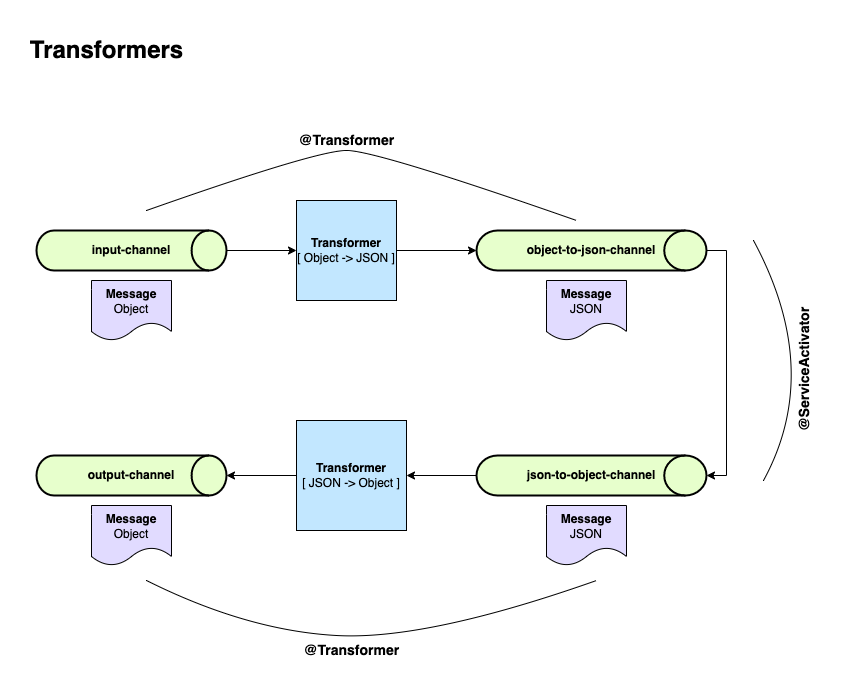

The diagram above was exported from draw.io. Its source (the exported page's mxGraphModel, read from the mxfile embedded in the PNG):
<mxGraphModel dx="1106" dy="791" grid="1" gridSize="10" guides="1" tooltips="1" connect="1" arrows="1" fold="1" page="1" pageScale="1" pageWidth="827" pageHeight="1169" math="0" shadow="0">
  <root>
    <mxCell id="0" />
    <mxCell id="1" parent="0" />
    <mxCell id="v08Low8fpYCXUUkXZ4qi-1" value="Transformers" style="text;strokeColor=none;fillColor=none;html=1;fontSize=24;fontStyle=1;verticalAlign=middle;align=center;" vertex="1" parent="1">
      <mxGeometry x="60" y="20" width="100" height="40" as="geometry" />
    </mxCell>
    <mxCell id="v08Low8fpYCXUUkXZ4qi-9" style="edgeStyle=orthogonalEdgeStyle;rounded=0;orthogonalLoop=1;jettySize=auto;html=1;exitX=1;exitY=0.5;exitDx=0;exitDy=0;exitPerimeter=0;entryX=0;entryY=0.5;entryDx=0;entryDy=0;" edge="1" parent="1" source="v08Low8fpYCXUUkXZ4qi-4" target="v08Low8fpYCXUUkXZ4qi-8">
      <mxGeometry relative="1" as="geometry" />
    </mxCell>
    <mxCell id="v08Low8fpYCXUUkXZ4qi-4" value="input-channel" style="strokeWidth=2;html=1;shape=mxgraph.flowchart.direct_data;whiteSpace=wrap;fillColor=#E7FFCC;fontStyle=1" vertex="1" parent="1">
      <mxGeometry x="40" y="220" width="190" height="40" as="geometry" />
    </mxCell>
    <mxCell id="v08Low8fpYCXUUkXZ4qi-21" style="edgeStyle=orthogonalEdgeStyle;rounded=0;orthogonalLoop=1;jettySize=auto;html=1;entryX=1;entryY=0.5;entryDx=0;entryDy=0;entryPerimeter=0;" edge="1" parent="1" source="v08Low8fpYCXUUkXZ4qi-7" target="v08Low8fpYCXUUkXZ4qi-16">
      <mxGeometry relative="1" as="geometry">
        <Array as="points">
          <mxPoint x="730" y="240" />
          <mxPoint x="730" y="465" />
        </Array>
      </mxGeometry>
    </mxCell>
    <mxCell id="v08Low8fpYCXUUkXZ4qi-7" value="object-to-json-channel" style="strokeWidth=2;html=1;shape=mxgraph.flowchart.direct_data;whiteSpace=wrap;fillColor=#E7FFCC;fontStyle=1" vertex="1" parent="1">
      <mxGeometry x="480" y="220" width="230" height="40" as="geometry" />
    </mxCell>
    <mxCell id="v08Low8fpYCXUUkXZ4qi-10" style="edgeStyle=orthogonalEdgeStyle;rounded=0;orthogonalLoop=1;jettySize=auto;html=1;entryX=0;entryY=0.5;entryDx=0;entryDy=0;entryPerimeter=0;" edge="1" parent="1" source="v08Low8fpYCXUUkXZ4qi-8" target="v08Low8fpYCXUUkXZ4qi-7">
      <mxGeometry relative="1" as="geometry" />
    </mxCell>
    <mxCell id="v08Low8fpYCXUUkXZ4qi-8" value="&lt;b&gt;Transformer&lt;/b&gt;&lt;br&gt;[ Object -&amp;gt; JSON ]" style="whiteSpace=wrap;html=1;aspect=fixed;fillColor=#C2E7FF;" vertex="1" parent="1">
      <mxGeometry x="300" y="190" width="100" height="100" as="geometry" />
    </mxCell>
    <mxCell id="v08Low8fpYCXUUkXZ4qi-11" value="&lt;b&gt;Message&lt;/b&gt;&lt;br&gt;JSON" style="shape=document;whiteSpace=wrap;html=1;boundedLbl=1;fillColor=#E1DBFF;" vertex="1" parent="1">
      <mxGeometry x="550" y="270" width="80" height="60" as="geometry" />
    </mxCell>
    <mxCell id="v08Low8fpYCXUUkXZ4qi-12" value="&lt;b&gt;Message&lt;/b&gt;&lt;br&gt;Object" style="shape=document;whiteSpace=wrap;html=1;boundedLbl=1;fillColor=#E1DBFF;" vertex="1" parent="1">
      <mxGeometry x="95" y="270" width="80" height="60" as="geometry" />
    </mxCell>
    <mxCell id="v08Low8fpYCXUUkXZ4qi-14" value="output-channel" style="strokeWidth=2;html=1;shape=mxgraph.flowchart.direct_data;whiteSpace=wrap;fillColor=#E7FFCC;fontStyle=1" vertex="1" parent="1">
      <mxGeometry x="40" y="445" width="190" height="40" as="geometry" />
    </mxCell>
    <mxCell id="v08Low8fpYCXUUkXZ4qi-22" style="edgeStyle=orthogonalEdgeStyle;rounded=0;orthogonalLoop=1;jettySize=auto;html=1;exitX=0;exitY=0.5;exitDx=0;exitDy=0;exitPerimeter=0;entryX=1;entryY=0.5;entryDx=0;entryDy=0;" edge="1" parent="1" source="v08Low8fpYCXUUkXZ4qi-16" target="v08Low8fpYCXUUkXZ4qi-18">
      <mxGeometry relative="1" as="geometry" />
    </mxCell>
    <mxCell id="v08Low8fpYCXUUkXZ4qi-16" value="json-to-object-channel" style="strokeWidth=2;html=1;shape=mxgraph.flowchart.direct_data;whiteSpace=wrap;fillColor=#E7FFCC;fontStyle=1" vertex="1" parent="1">
      <mxGeometry x="480" y="445" width="230" height="40" as="geometry" />
    </mxCell>
    <mxCell id="v08Low8fpYCXUUkXZ4qi-23" style="edgeStyle=orthogonalEdgeStyle;rounded=0;orthogonalLoop=1;jettySize=auto;html=1;exitX=0;exitY=0.5;exitDx=0;exitDy=0;" edge="1" parent="1" source="v08Low8fpYCXUUkXZ4qi-18" target="v08Low8fpYCXUUkXZ4qi-14">
      <mxGeometry relative="1" as="geometry" />
    </mxCell>
    <mxCell id="v08Low8fpYCXUUkXZ4qi-18" value="&lt;b&gt;Transformer&lt;/b&gt;&lt;br&gt;[ JSON -&amp;gt; Object ]" style="whiteSpace=wrap;html=1;aspect=fixed;fillColor=#C2E7FF;" vertex="1" parent="1">
      <mxGeometry x="300" y="410" width="110" height="110" as="geometry" />
    </mxCell>
    <mxCell id="v08Low8fpYCXUUkXZ4qi-19" value="&lt;b&gt;Message&lt;/b&gt;&lt;br&gt;JSON" style="shape=document;whiteSpace=wrap;html=1;boundedLbl=1;fillColor=#E1DBFF;" vertex="1" parent="1">
      <mxGeometry x="550" y="495" width="80" height="60" as="geometry" />
    </mxCell>
    <mxCell id="v08Low8fpYCXUUkXZ4qi-20" value="&lt;b&gt;Message&lt;/b&gt;&lt;br&gt;Object" style="shape=document;whiteSpace=wrap;html=1;boundedLbl=1;fillColor=#E1DBFF;" vertex="1" parent="1">
      <mxGeometry x="95" y="495" width="80" height="60" as="geometry" />
    </mxCell>
    <mxCell id="v08Low8fpYCXUUkXZ4qi-25" value="&lt;b&gt;&lt;font style=&quot;font-size: 14px&quot;&gt;@Transformer&lt;/font&gt;&lt;/b&gt;" style="curved=1;endArrow=none;html=1;rounded=0;endFill=0;" edge="1" parent="1">
      <mxGeometry x="-0.0699" y="10" width="50" height="50" relative="1" as="geometry">
        <mxPoint x="150" y="200" as="sourcePoint" />
        <mxPoint x="580" y="210" as="targetPoint" />
        <Array as="points">
          <mxPoint x="320" y="140" />
          <mxPoint x="380" y="140" />
        </Array>
        <mxPoint as="offset" />
      </mxGeometry>
    </mxCell>
    <mxCell id="v08Low8fpYCXUUkXZ4qi-27" value="" style="curved=1;endArrow=none;html=1;rounded=0;endFill=0;" edge="1" parent="1">
      <mxGeometry width="50" height="50" relative="1" as="geometry">
        <mxPoint x="600" y="570" as="sourcePoint" />
        <mxPoint x="150" y="570" as="targetPoint" />
        <Array as="points">
          <mxPoint x="430" y="630" />
          <mxPoint x="250" y="620" />
        </Array>
      </mxGeometry>
    </mxCell>
    <mxCell id="v08Low8fpYCXUUkXZ4qi-28" value="&lt;b&gt;&lt;font style=&quot;font-size: 14px&quot;&gt;@Transformer&lt;/font&gt;&lt;/b&gt;" style="edgeLabel;html=1;align=center;verticalAlign=middle;resizable=0;points=[];" vertex="1" connectable="0" parent="v08Low8fpYCXUUkXZ4qi-27">
      <mxGeometry x="0.1541" y="-3" relative="1" as="geometry">
        <mxPoint x="17" y="18" as="offset" />
      </mxGeometry>
    </mxCell>
    <mxCell id="v08Low8fpYCXUUkXZ4qi-29" value="" style="curved=1;endArrow=none;html=1;rounded=0;fontSize=14;endFill=0;" edge="1" parent="1">
      <mxGeometry width="50" height="50" relative="1" as="geometry">
        <mxPoint x="767" y="470" as="sourcePoint" />
        <mxPoint x="757" y="230" as="targetPoint" />
        <Array as="points">
          <mxPoint x="827" y="360" />
          <mxPoint x="757" y="230" />
        </Array>
      </mxGeometry>
    </mxCell>
    <mxCell id="v08Low8fpYCXUUkXZ4qi-30" value="&lt;b&gt;@ServiceActivator&lt;/b&gt;" style="edgeLabel;html=1;align=center;verticalAlign=middle;resizable=0;points=[];fontSize=14;rotation=-90;" vertex="1" connectable="0" parent="v08Low8fpYCXUUkXZ4qi-29">
      <mxGeometry x="0.1102" y="23" relative="1" as="geometry">
        <mxPoint x="13" y="13" as="offset" />
      </mxGeometry>
    </mxCell>
  </root>
</mxGraphModel>